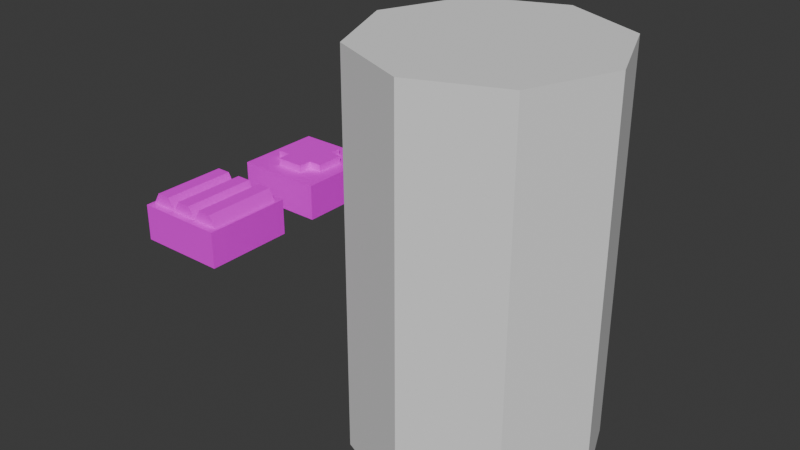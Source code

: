 # Source: Ammo_Health.blend  (saved by Blender 4.0.36; exported with 4.5.12 LTS)
import bpy
from mathutils import Matrix  # noqa: F401  (used for matrix-valued properties, if any)

bpy.ops.wm.read_factory_settings(use_empty=True)
scene = bpy.context.scene
scene.name = 'Scene'

# ---- collections
col_collection = bpy.data.collections.new('Collection'); scene.collection.children.link(col_collection)

# ---- images (referenced by path relative to the original .blend; pixels are not part of the script)
import os
ASSET_DIR = os.environ.get("B2B_ASSET_DIR", "")  # directory of the original .blend (textures are referenced by path, not embedded)
HERE = os.path.dirname(os.path.abspath(__file__))  # packed textures are extracted next to this script under _unpacked/

def load_image(name, relpath, width, height, colorspace="sRGB"):
    """Load a texture the original file referenced (path relative to the .blend, or extracted next to this script)."""
    p = next((c for c in (os.path.join(HERE, relpath), os.path.join(ASSET_DIR, relpath)) if relpath and os.path.exists(c)), "")
    if p:
        img = bpy.data.images.load(p, check_existing=True)
        img.name = name
    else:  # same state as the original file: an image datablock whose file is absent (Cycles renders it pink)
        img = bpy.data.images.new(name, width, height)
        img.source = "FILE"
        img.filepath = "//" + (relpath or name)
    img.colorspace_settings.name = colorspace
    return img
img_textureatlas_png_001 = load_image('TextureAtlas.png.001', 'TextureAtlas.png', 1024, 1024, 'sRGB')

# ---- materials (node trees are filled in below, after node groups)
mat_texturealas = bpy.data.materials.new('TextureAlas')
mat_texturealas.use_transparent_shadow = False
mat_textureatlas = bpy.data.materials.new('TextureAtlas')
mat_textureatlas.use_transparent_shadow = False

# ---- material node trees
mat_texturealas.use_nodes = True; mat_texturealas.node_tree.nodes.clear()
_N = mat_texturealas.node_tree.nodes; _L = mat_texturealas.node_tree.links
n0 = _N.new('ShaderNodeBsdfPrincipled'); n0.name = 'Principled BSDF'; n0.location = (10, 300)
n0.inputs[3].default_value = 1.45
n1 = _N.new('ShaderNodeOutputMaterial'); n1.name = 'Material Output'; n1.location = (300, 300)
n2 = _N.new('ShaderNodeTexImage'); n2.name = 'Image Texture'; n2.location = (-280, 280)
n2.image = img_textureatlas_png_001
_L.new(n0.outputs[0], n1.inputs[0])
_L.new(n2.outputs[0], n0.inputs[0])
n1.is_active_output = True
mat_textureatlas.use_nodes = True; mat_textureatlas.node_tree.nodes.clear()
_N = mat_textureatlas.node_tree.nodes; _L = mat_textureatlas.node_tree.links
n0 = _N.new('ShaderNodeBsdfPrincipled'); n0.name = 'Principled BSDF'; n0.location = (10, 300)
n0.inputs[3].default_value = 1.45
n1 = _N.new('ShaderNodeOutputMaterial'); n1.name = 'Material Output'; n1.location = (300, 300)
n2 = _N.new('ShaderNodeTexImage'); n2.name = 'Image Texture'; n2.location = (-280, 280)
n2.image = img_textureatlas_png_001
n2.interpolation = 'Closest'
_L.new(n0.outputs[0], n1.inputs[0])
_L.new(n2.outputs[0], n0.inputs[0])
n1.is_active_output = True

# ---- world
world_world = bpy.data.worlds.new('World'); scene.world = world_world
world_world.use_nodes = True; world_world.node_tree.nodes.clear()
_N = world_world.node_tree.nodes; _L = world_world.node_tree.links
n0 = _N.new('ShaderNodeOutputWorld'); n0.name = 'World Output'; n0.location = (300, 300)
n1 = _N.new('ShaderNodeBackground'); n1.name = 'Background'; n1.location = (10, 300)
n1.inputs[0].default_value = (0.05088, 0.05088, 0.05088, 1.0)
_L.new(n1.outputs[0], n0.inputs[0])
n0.is_active_output = True
world_world.color = (0.05088, 0.05088, 0.05088)
world_world.use_sun_shadow = False
world_world.sun_shadow_jitter_overblur = 0.0

# ---- meshes
me_cylinder = bpy.data.meshes.new('Cylinder')
me_cylinder.from_pydata([(0.0, 0.61, -1.0), (0.0, 0.61, 1.0), (0.4313, 0.4313, -1.0), (0.4313, 0.4313, 1.0), (0.61, 0.0, -1.0), (0.61, 0.0, 1.0), (0.4313, -0.4313, -1.0), (0.4313, -0.4313, 1.0), (0.0, -0.61, -1.0), (0.0, -0.61, 1.0), (-0.4313, -0.4313, -1.0), (-0.4313, -0.4313, 1.0), (-0.61, 0.0, -1.0), (-0.61, 0.0, 1.0), (-0.4313, 0.4313, -1.0), (-0.4313, 0.4313, 1.0)], [], [(0, 1, 3, 2), (2, 3, 5, 4), (4, 5, 7, 6), (6, 7, 9, 8), (8, 9, 11, 10), (10, 11, 13, 12), (3, 1, 15, 13, 11, 9, 7, 5), (12, 13, 15, 14), (14, 15, 1, 0), (0, 2, 4, 6, 8, 10, 12, 14)])
_uv = me_cylinder.uv_layers.new(name='UVMap')
_uv.uv.foreach_set('vector', [1.0, 0.5, 1.0, 1.0, 0.875, 1.0, 0.875, 0.5, 0.875, 0.5, 0.875, 1.0, 0.75, 1.0, 0.75, 0.5, 0.75, 0.5, 0.75, 1.0, 0.625, 1.0, 0.625, 0.5, 0.625, 0.5, 0.625, 1.0, 0.5, 1.0, 0.5, 0.5, 0.5, 0.5, 0.5, 1.0, 0.375, 1.0, 0.375, 0.5, 0.375, 0.5, 0.375, 1.0, 0.25, 1.0, 0.25, 0.5, 0.4197, 0.4197, 0.25, 0.49, 0.08029, 0.4197, 0.01, 0.25, 0.08029, 0.08029, 0.25, 0.01, 0.4197, 0.08029, 0.49, 0.25, 0.25, 0.5, 0.25, 1.0, 0.125, 1.0, 0.125, 0.5, 0.125, 0.5, 0.125, 1.0, 0.0, 1.0, 0.0, 0.5, 0.75, 0.49, 0.9197, 0.4197, 0.99, 0.25, 0.9197, 0.08029, 0.75, 0.01, 0.5803, 0.08029, 0.51, 0.25, 0.5803, 0.4197])
me_cylinder.update()
me_cube_002 = bpy.data.meshes.new('Cube.002')
me_cube_002.from_pydata([(-1.0, -1.0, -1.0), (-1.0, -1.0, 1.0), (-1.0, 1.0, -1.0), (-1.0, 1.0, 1.0), (1.0, -1.0, -1.0), (1.0, -1.0, 1.0), (1.0, 1.0, -1.0), (1.0, 1.0, 1.0), (0.3119, -0.8344, 0.9731), (0.3119, 0.8344, 0.9731), (0.9391, -0.8344, 0.9731), (0.9391, 0.8344, 0.9731), (0.7823, -0.8344, 1.638), (0.7823, 0.8344, 1.638), (0.4687, -0.8344, 1.638), (0.4687, 0.8344, 1.638), (0.3119, -4.141e-09, 0.9731), (0.9391, 2.328e-08, 0.9731), (0.7823, 2.83e-08, 1.638), (0.4687, 1.459e-08, 1.638), (0.9391, -0.4172, 0.9731), (0.7823, -0.4172, 1.638), (0.4687, -0.4172, 1.638), (0.3119, -0.4172, 0.9731), (-0.315, -0.8344, 0.9731), (-0.315, 0.8344, 0.9731), (0.3122, -0.8344, 0.9731), (0.3122, 0.8344, 0.9731), (0.1554, -0.8344, 1.638), (0.1554, 0.8344, 1.638), (-0.1582, -0.8344, 1.638), (-0.1582, 0.8344, 1.638), (-0.315, 2.985e-10, 0.9731), (0.3122, 2.772e-08, 0.9731), (0.1554, 3.273e-08, 1.638), (-0.1582, 1.903e-08, 1.638), (0.3122, -0.4172, 0.9731), (0.1554, -0.4172, 1.638), (-0.1582, -0.4172, 1.638), (-0.315, -0.4172, 0.9731), (-0.9434, -0.8344, 0.9731), (-0.9434, 0.8344, 0.9731), (-0.3162, -0.8344, 0.9731), (-0.3162, 0.8344, 0.9731), (-0.473, -0.8344, 1.638), (-0.473, 0.8344, 1.638), (-0.7866, -0.8344, 1.638), (-0.7866, 0.8344, 1.638), (-0.9434, 4.669e-09, 0.9731), (-0.3162, 3.209e-08, 0.9731), (-0.473, 3.71e-08, 1.638), (-0.7866, 2.34e-08, 1.638), (-0.3162, -0.4172, 0.9731), (-0.473, -0.4172, 1.638), (-0.7866, -0.4172, 1.638), (-0.9434, -0.4172, 0.9731)], [], [(0, 1, 3, 2), (2, 3, 7, 6), (6, 7, 5, 4), (4, 5, 1, 0), (2, 6, 4, 0), (7, 3, 1, 5), (16, 9, 11, 17, 20, 10, 8, 23), (17, 11, 13, 18), (13, 11, 9, 15), (18, 13, 15, 19), (19, 15, 9, 16), (22, 19, 16, 23), (21, 18, 19, 22), (20, 17, 18, 21), (10, 20, 21, 12), (12, 21, 22, 14), (14, 22, 23, 8), (10, 12, 14, 8), (32, 25, 27, 33, 36, 26, 24, 39), (33, 27, 29, 34), (29, 27, 25, 31), (34, 29, 31, 35), (35, 31, 25, 32), (38, 35, 32, 39), (37, 34, 35, 38), (36, 33, 34, 37), (26, 36, 37, 28), (28, 37, 38, 30), (30, 38, 39, 24), (26, 28, 30, 24), (48, 41, 43, 49, 52, 42, 40, 55), (49, 43, 45, 50), (45, 43, 41, 47), (50, 45, 47, 51), (51, 47, 41, 48), (54, 51, 48, 55), (53, 50, 51, 54), (52, 49, 50, 53), (42, 52, 53, 44), (44, 53, 54, 46), (46, 54, 55, 40), (42, 44, 46, 40)])
_uv = me_cube_002.uv_layers.new(name='UVMap')
_uv.uv.foreach_set('vector', [0.3654, 0.5312, 0.367, 0.5312, 0.367, 0.5328, 0.3654, 0.5328, 0.3654, 0.5328, 0.367, 0.5328, 0.367, 0.5345, 0.3654, 0.5345, 0.3654, 0.5345, 0.367, 0.5345, 0.367, 0.5361, 0.3654, 0.5361, 0.3654, 0.5361, 0.367, 0.5361, 0.367, 0.5377, 0.3654, 0.5377, 0.3638, 0.5345, 0.3654, 0.5345, 0.3654, 0.5361, 0.3638, 0.5361, 0.367, 0.5345, 0.3687, 0.5345, 0.3687, 0.5361, 0.367, 0.5361, 0.6021, 0.2447, 0.605, 0.2419, 0.6053, 0.2424, 0.6092, 0.245, 0.6303, 0.2606, 0.7927, 0.3592, 0.3884, 0.5246, 0.5831, 0.2666, 0.0004225, 0.0004224, 0.4966, 0.0004225, 0.4966, 0.4067, 0.0004225, 0.4067, 0.08465, 0.5481, 0.1009, 0.6169, 0.03595, 0.6169, 0.05218, 0.5481, 0.0004225, 0.4067, 0.4966, 0.4067, 0.4966, 0.5933, 0.0004224, 0.5933, 0.0004224, 0.5933, 0.4966, 0.5933, 0.4966, 0.9996, 0.0004225, 0.9996, 0.5838, 0.2091, 0.602, 0.2356, 0.6021, 0.2447, 0.5831, 0.2666, 0.6171, 0.2087, 0.6063, 0.2358, 0.602, 0.2356, 0.5838, 0.2091, 0.6303, 0.2606, 0.6092, 0.245, 0.6063, 0.2358, 0.6171, 0.2087, 0.7927, 0.3592, 0.6303, 0.2606, 0.6171, 0.2087, 0.6964, 0.001266, 0.6964, 0.001266, 0.6171, 0.2087, 0.5838, 0.2091, 0.4374, 0.001266, 0.4374, 0.001266, 0.5838, 0.2091, 0.5831, 0.2666, 0.3884, 0.5246, 0.1009, 0.6183, 0.08465, 0.6871, 0.05218, 0.6871, 0.03595, 0.6183, 0.5733, 0.7512, 0.3884, 0.9987, 0.3884, 0.5271, 0.5748, 0.7489, 0.5742, 0.751, 0.5739, 0.7514, 0.5737, 0.7515, 0.5739, 0.7513, 0.4966, 0.9996, 0.0004225, 0.9996, 0.0004225, 0.5933, 0.4966, 0.5933, 0.151, 0.5481, 0.1672, 0.6169, 0.1023, 0.6169, 0.1185, 0.5481, 0.4966, 0.5933, 0.0004225, 0.5933, 0.0004225, 0.4067, 0.4966, 0.4067, 0.4966, 0.4067, 0.0004225, 0.4067, 0.0004226, 0.0004225, 0.4966, 0.0004225, 0.5737, 0.7517, 0.5728, 0.7542, 0.5733, 0.7512, 0.5739, 0.7513, 0.5742, 0.7516, 0.577, 0.7529, 0.5728, 0.7542, 0.5737, 0.7517, 0.5742, 0.751, 0.5748, 0.7489, 0.577, 0.7529, 0.5742, 0.7516, 0.5739, 0.7514, 0.5742, 0.751, 0.5742, 0.7516, 0.5739, 0.7514, 0.5739, 0.7514, 0.5742, 0.7516, 0.5737, 0.7517, 0.5739, 0.7514, 0.5739, 0.7514, 0.5737, 0.7517, 0.5739, 0.7513, 0.5737, 0.7515, 0.1672, 0.6183, 0.151, 0.6871, 0.1185, 0.6871, 0.1023, 0.6183, 0.1942, 0.2533, 0.1976, 0.2497, 0.1975, 0.2498, 0.2022, 0.2529, 0.2253, 0.2668, 0.3859, 0.3605, 0.001266, 0.5287, 0.1779, 0.2757, 0.0004225, 0.0004225, 0.4966, 0.0004225, 0.4966, 0.4067, 0.0004225, 0.4067, 0.1848, 0.6871, 0.1686, 0.6183, 0.2335, 0.6183, 0.2173, 0.6871, 0.0004225, 0.4067, 0.4966, 0.4067, 0.4966, 0.5933, 0.0004225, 0.5933, 0.0004225, 0.5933, 0.4966, 0.5933, 0.4966, 0.9996, 0.0004225, 0.9996, 0.1712, 0.2164, 0.1949, 0.2452, 0.1942, 0.2533, 0.1779, 0.2757, 0.2086, 0.2134, 0.1987, 0.2446, 0.1949, 0.2452, 0.1712, 0.2164, 0.2253, 0.2668, 0.2022, 0.2529, 0.1987, 0.2446, 0.2086, 0.2134, 0.3859, 0.3605, 0.2253, 0.2668, 0.2086, 0.2134, 0.2913, 0.001266, 0.2913, 0.001266, 0.2086, 0.2134, 0.1712, 0.2164, 0.0219, 0.001266, 0.0219, 0.001266, 0.1712, 0.2164, 0.1779, 0.2757, 0.001266, 0.5287, 0.2335, 0.5481, 0.2173, 0.6169, 0.1848, 0.6169, 0.1686, 0.5481])
me_cube_002.materials.append(mat_texturealas)
me_cube_002.update()
me_cube_003 = bpy.data.meshes.new('Cube.003')
me_cube_003.from_pydata([(-1.0, -1.0, -1.0), (-1.0, -1.0, 1.0), (-1.0, 1.0, -1.0), (-1.0, 1.0, 1.0), (1.0, -1.0, -1.0), (1.0, -1.0, 1.0), (1.0, 1.0, -1.0), (1.0, 1.0, 1.0), (-0.3298, -0.3298, 0.8431), (-0.3298, -0.3298, 1.401), (-0.3298, 0.3298, 0.8431), (-0.3298, 0.3298, 1.401), (0.3298, -0.3298, 0.8431), (0.3298, -0.3298, 1.401), (0.3298, 0.3298, 0.8431), (0.3298, 0.3298, 1.401), (-0.6358, 0.3298, 0.8431), (-0.6358, -0.3298, 0.8431), (-0.6358, -0.3298, 1.401), (-0.6358, 0.3298, 1.401), (-0.3298, 0.6358, 1.401), (-0.3298, 0.6358, 0.8431), (0.3298, 0.6358, 0.8431), (0.3298, 0.6358, 1.401), (0.6358, 0.3298, 1.401), (0.6358, 0.3298, 0.8431), (0.6358, -0.3298, 0.8431), (0.6358, -0.3298, 1.401), (-0.3298, -0.6358, 0.8431), (-0.3298, -0.6358, 1.401), (0.3298, -0.6358, 1.401), (0.3298, -0.6358, 0.8431)], [], [(0, 1, 3, 2), (2, 3, 7, 6), (6, 7, 5, 4), (4, 5, 1, 0), (2, 6, 4, 0), (7, 3, 1, 5), (11, 10, 16, 19), (11, 15, 23, 20), (15, 13, 27, 24), (9, 8, 28, 29), (15, 11, 9, 13), (17, 18, 19, 16), (8, 9, 18, 17), (9, 11, 19, 18), (21, 20, 23, 22), (10, 11, 20, 21), (15, 14, 22, 23), (25, 24, 27, 26), (14, 15, 24, 25), (13, 12, 26, 27), (31, 30, 29, 28), (13, 9, 29, 30), (12, 13, 30, 31)])
_uv = me_cube_003.uv_layers.new(name='UVMap')
_uv.uv.foreach_set('vector', [0.09016, 0.7671, 0.1519, 0.7671, 0.1519, 0.8289, 0.09016, 0.8289, 0.1436, 0.8208, 0.2264, 0.8208, 0.2264, 0.9037, 0.1436, 0.9037, 0.09016, 0.8907, 0.1519, 0.8907, 0.1519, 0.9524, 0.09016, 0.9524, 0.003422, 0.75, 0.2534, 0.75, 0.2534, 1.0, 0.003422, 1.0, 0.02839, 0.8907, 0.09016, 0.8907, 0.09016, 0.9524, 0.02839, 0.9524, 0.1519, 0.8907, 0.2137, 0.8907, 0.2137, 0.9524, 0.1519, 0.9524, 0.1378, 0.5745, 0.0843, 0.5745, 0.0843, 0.5745, 0.1378, 0.5745, 0.1912, 0.628, 0.1378, 0.628, 0.1378, 0.628, 0.1912, 0.628, 0.1378, 0.628, 0.1378, 0.6814, 0.1378, 0.6814, 0.1378, 0.628, 0.1378, 0.7349, 0.0843, 0.7349, 0.0843, 0.7349, 0.1378, 0.7349, 0.1378, 0.628, 0.1912, 0.628, 0.1912, 0.6814, 0.1378, 0.6814, 0.0843, 0.521, 0.1378, 0.521, 0.1378, 0.5745, 0.0843, 0.5745, 0.0843, 0.7349, 0.1378, 0.7349, 0.1378, 0.7349, 0.0843, 0.7349, 0.1912, 0.6814, 0.1912, 0.628, 0.1912, 0.628, 0.1912, 0.6814, 0.0843, 0.5745, 0.1378, 0.5745, 0.1378, 0.628, 0.0843, 0.628, 0.0843, 0.5745, 0.1378, 0.5745, 0.1378, 0.5745, 0.0843, 0.5745, 0.1378, 0.628, 0.0843, 0.628, 0.0843, 0.628, 0.1378, 0.628, 0.0843, 0.628, 0.1378, 0.628, 0.1378, 0.6814, 0.0843, 0.6814, 0.0843, 0.628, 0.1378, 0.628, 0.1378, 0.628, 0.0843, 0.628, 0.1378, 0.6814, 0.0843, 0.6814, 0.0843, 0.6814, 0.1378, 0.6814, 0.0843, 0.6814, 0.1378, 0.6814, 0.1378, 0.7349, 0.0843, 0.7349, 0.1378, 0.6814, 0.1912, 0.6814, 0.1912, 0.6814, 0.1378, 0.6814, 0.0843, 0.6814, 0.1378, 0.6814, 0.1378, 0.6814, 0.0843, 0.6814])
me_cube_003.materials.append(mat_textureatlas)
me_cube_003.update()

# ---- objects
ob_player_referemce = bpy.data.objects.new('Player Referemce', me_cylinder)
ob_ammo = bpy.data.objects.new('AMMO', me_cube_002)
ob_health = bpy.data.objects.new('HEALTH', me_cube_003)

# ---- transforms, parenting, visibility, modifiers, constraints
ob_player_referemce.location = (0.7018, -0.1101, -0.1788)
ob_ammo.location = (-0.6265, -0.4996, -0.2764)
ob_ammo.scale = (0.2322, 0.2322, 0.09482)
ob_health.location = (-0.6265, 0.163, -0.2764)
ob_health.scale = (0.2322, 0.2322, 0.09482)

# ---- collection membership
col_collection.objects.link(ob_player_referemce)
col_collection.objects.link(ob_ammo)
col_collection.objects.link(ob_health)

# ---- scene / render settings (as saved in the file)
scene.frame_start = 1; scene.frame_end = 250; scene.frame_set(7)
scene.render.engine = 'BLENDER_EEVEE_NEXT'
scene.cycles.sampling_pattern = 'TABULATED_SOBOL'
bpy.context.view_layer.update()

# ---- added for rendering (the .blend has no active camera and no usable light): camera, sun
cam_auto = bpy.data.cameras.new('AutoCamera')
cam_auto.lens = 50.0
cam_auto.sensor_width = 36.0
cam_auto.clip_end = 1000.0
ob_auto_camera = bpy.data.objects.new('AutoCamera', cam_auto)
scene.collection.objects.link(ob_auto_camera)
ob_auto_camera.location = (3.18552, -3.66661, 2.18836)
ob_auto_camera.rotation_euler = (1.09748, -7.21219e-08, 0.694738)
scene.camera = ob_auto_camera
light_auto_sun = bpy.data.lights.new('AutoSun', 'SUN')
light_auto_sun.energy = 3.0
light_auto_sun.angle = 0.0523599
ob_auto_sun = bpy.data.objects.new('AutoSun', light_auto_sun)
scene.collection.objects.link(ob_auto_sun)
ob_auto_sun.rotation_euler = (0.872665, 0.174533, 0.523599)
bpy.context.view_layer.update()
